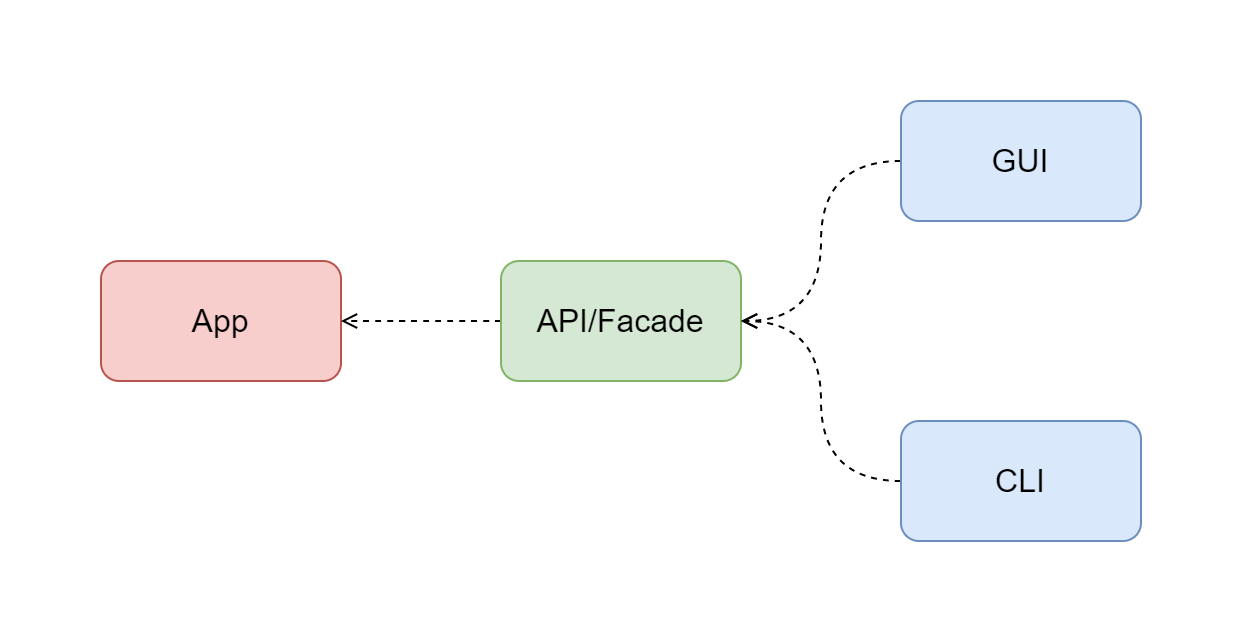

The diagram above was exported from draw.io. Its source (the exported page's mxGraphModel, read from the mxfile embedded in the PNG):
<mxGraphModel dx="1488" dy="648" grid="1" gridSize="10" guides="1" tooltips="1" connect="1" arrows="1" fold="1" page="0" pageScale="1" pageWidth="827" pageHeight="1169" math="0" shadow="0">
  <root>
    <mxCell id="0" />
    <mxCell id="1" parent="0" />
    <mxCell id="tgxgufj7wXxJUSjqp_7C-1" value="App" style="rounded=1;whiteSpace=wrap;html=1;fontSize=16;fillColor=#f8cecc;strokeColor=#b85450;" parent="1" vertex="1">
      <mxGeometry x="240" y="200" width="120" height="60" as="geometry" />
    </mxCell>
    <mxCell id="totWBzIQ9V7lKluewqKX-4" style="edgeStyle=orthogonalEdgeStyle;curved=1;orthogonalLoop=1;jettySize=auto;html=1;dashed=1;endArrow=open;endFill=0;" edge="1" parent="1" source="tgxgufj7wXxJUSjqp_7C-2" target="tgxgufj7wXxJUSjqp_7C-1">
      <mxGeometry relative="1" as="geometry" />
    </mxCell>
    <mxCell id="tgxgufj7wXxJUSjqp_7C-2" value="API/Facade" style="rounded=1;whiteSpace=wrap;html=1;fontSize=16;fillColor=#d5e8d4;strokeColor=#82b366;" parent="1" vertex="1">
      <mxGeometry x="440" y="200" width="120" height="60" as="geometry" />
    </mxCell>
    <mxCell id="totWBzIQ9V7lKluewqKX-1" style="edgeStyle=orthogonalEdgeStyle;orthogonalLoop=1;jettySize=auto;html=1;curved=1;dashed=1;endArrow=open;endFill=0;" edge="1" parent="1" source="tgxgufj7wXxJUSjqp_7C-6" target="tgxgufj7wXxJUSjqp_7C-2">
      <mxGeometry relative="1" as="geometry">
        <Array as="points">
          <mxPoint x="600" y="150" />
          <mxPoint x="600" y="230" />
        </Array>
      </mxGeometry>
    </mxCell>
    <mxCell id="tgxgufj7wXxJUSjqp_7C-6" value="GUI" style="rounded=1;whiteSpace=wrap;html=1;fontSize=16;fillColor=#dae8fc;strokeColor=#6c8ebf;" parent="1" vertex="1">
      <mxGeometry x="640" y="120" width="120" height="60" as="geometry" />
    </mxCell>
    <mxCell id="totWBzIQ9V7lKluewqKX-2" style="edgeStyle=orthogonalEdgeStyle;curved=1;orthogonalLoop=1;jettySize=auto;html=1;dashed=1;endArrow=open;endFill=0;" edge="1" parent="1" source="tgxgufj7wXxJUSjqp_7C-8" target="tgxgufj7wXxJUSjqp_7C-2">
      <mxGeometry relative="1" as="geometry">
        <Array as="points">
          <mxPoint x="600" y="310" />
          <mxPoint x="600" y="230" />
        </Array>
      </mxGeometry>
    </mxCell>
    <mxCell id="tgxgufj7wXxJUSjqp_7C-8" value="CLI" style="rounded=1;whiteSpace=wrap;html=1;fontSize=16;fillColor=#dae8fc;strokeColor=#6c8ebf;" parent="1" vertex="1">
      <mxGeometry x="640" y="280" width="120" height="60" as="geometry" />
    </mxCell>
  </root>
</mxGraphModel>